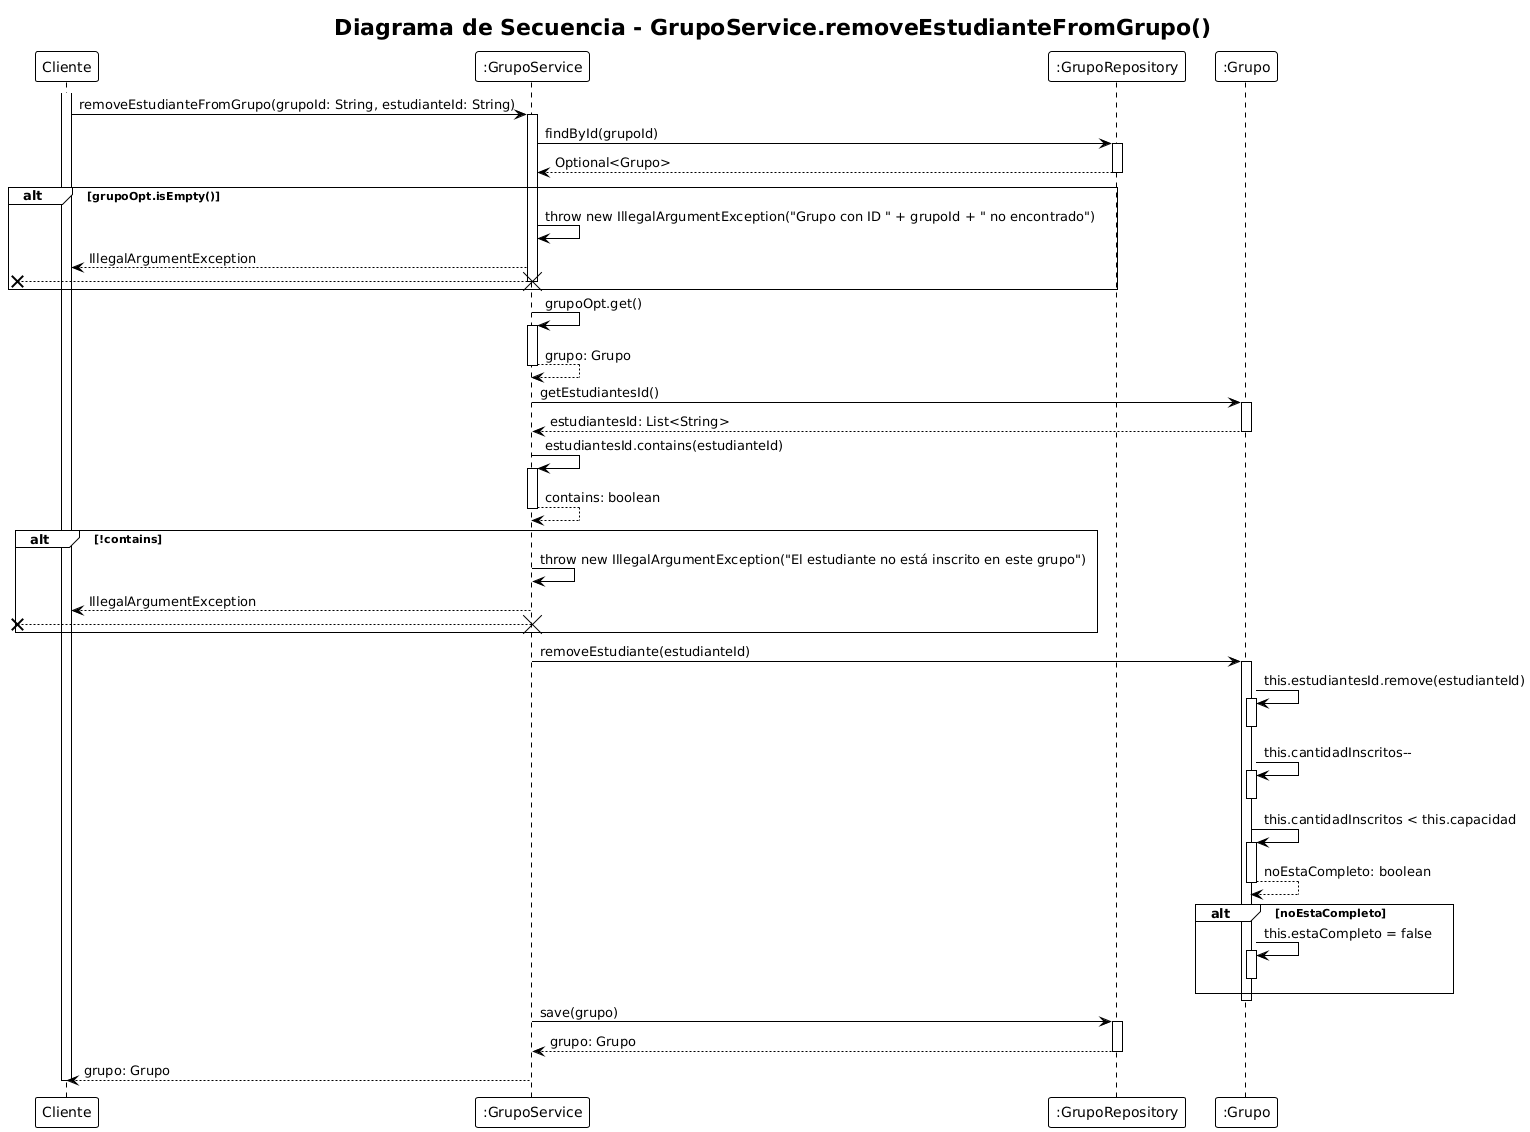

The diagram above was rendered by PlantUML. Its source (embedded in the PNG):
@startuml
!theme plain
title "Diagrama de Secuencia - GrupoService.removeEstudianteFromGrupo()"

participant "Cliente" as C
participant ":GrupoService" as GS
participant ":GrupoRepository" as GR
participant ":Grupo" as GRP

activate C
C -> GS: removeEstudianteFromGrupo(grupoId: String, estudianteId: String)
activate GS

GS -> GR: findById(grupoId)
activate GR
GR --> GS: Optional<Grupo>
deactivate GR

alt grupoOpt.isEmpty()
    GS -> GS: throw new IllegalArgumentException("Grupo con ID " + grupoId + " no encontrado")
    GS --> C: IllegalArgumentException
    [x<-- GS
    destroy GS
end

GS -> GS: grupoOpt.get()
activate GS
GS --> GS: grupo: Grupo
deactivate GS

GS -> GRP: getEstudiantesId()
activate GRP
GRP --> GS: estudiantesId: List<String>
deactivate GRP

GS -> GS: estudiantesId.contains(estudianteId)
activate GS
GS --> GS: contains: boolean
deactivate GS

alt !contains
    GS -> GS: throw new IllegalArgumentException("El estudiante no está inscrito en este grupo")
    GS --> C: IllegalArgumentException
    [x<-- GS
    destroy GS
end

GS -> GRP: removeEstudiante(estudianteId)
activate GRP
GRP -> GRP: this.estudiantesId.remove(estudianteId)
activate GRP
deactivate GRP

GRP -> GRP: this.cantidadInscritos--
activate GRP
deactivate GRP

GRP -> GRP: this.cantidadInscritos < this.capacidad
activate GRP
GRP --> GRP: noEstaCompleto: boolean
deactivate GRP

alt noEstaCompleto
    GRP -> GRP: this.estaCompleto = false
    activate GRP
    deactivate GRP
end
deactivate GRP

GS -> GR: save(grupo)
activate GR
GR --> GS: grupo: Grupo
deactivate GR

GS --> C: grupo: Grupo
deactivate GS
deactivate C
@enduml